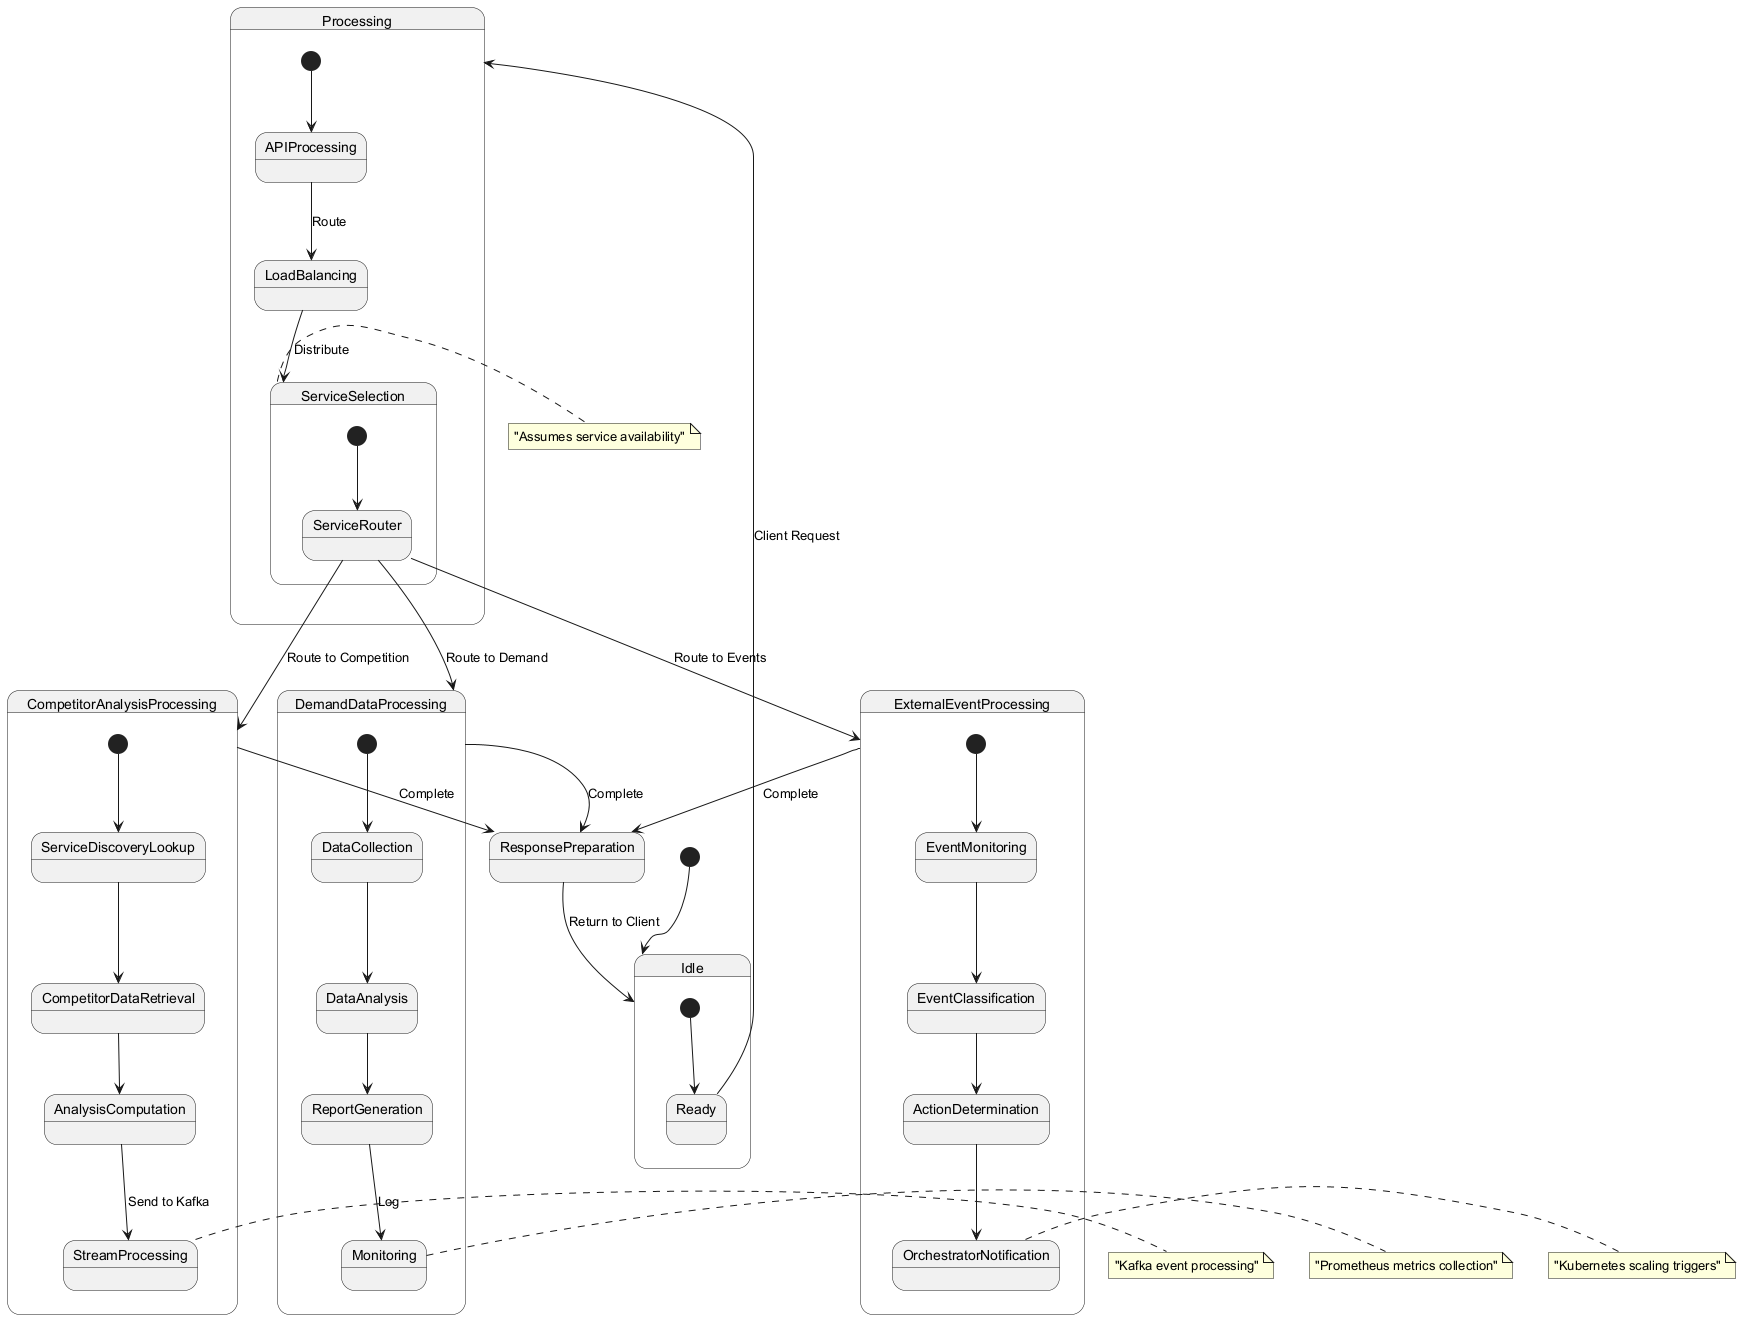

The diagram above was rendered by PlantUML. Its source (embedded in the PNG):
@startuml
[*] --> Idle

state Idle {
  [*] --> Ready
  Ready --> Processing : Client Request
}

state Processing {
  [*] --> APIProcessing
  APIProcessing --> LoadBalancing : Route
  LoadBalancing --> ServiceSelection : Distribute
  
  state ServiceSelection {
    [*] --> ServiceRouter
    ServiceRouter --> DemandDataProcessing : Route to Demand
    ServiceRouter --> CompetitorAnalysisProcessing : Route to Competition
    ServiceRouter --> ExternalEventProcessing : Route to Events
  }
}

state DemandDataProcessing {
  [*] --> DataCollection
  DataCollection --> DataAnalysis
  DataAnalysis --> ReportGeneration
  ReportGeneration --> Monitoring : Log
}

state CompetitorAnalysisProcessing {
  [*] --> ServiceDiscoveryLookup
  ServiceDiscoveryLookup --> CompetitorDataRetrieval
  CompetitorDataRetrieval --> AnalysisComputation
  AnalysisComputation --> StreamProcessing : Send to Kafka
}

state ExternalEventProcessing {
  [*] --> EventMonitoring
  EventMonitoring --> EventClassification
  EventClassification --> ActionDetermination
  ActionDetermination --> OrchestratorNotification
}

DemandDataProcessing --> ResponsePreparation : Complete
CompetitorAnalysisProcessing --> ResponsePreparation : Complete
ExternalEventProcessing --> ResponsePreparation : Complete

ResponsePreparation --> Idle : Return to Client

note right of ServiceSelection : "Assumes service availability"
note right of Monitoring : "Prometheus metrics collection"
note right of StreamProcessing : "Kafka event processing"
note right of OrchestratorNotification : "Kubernetes scaling triggers"
@enduml